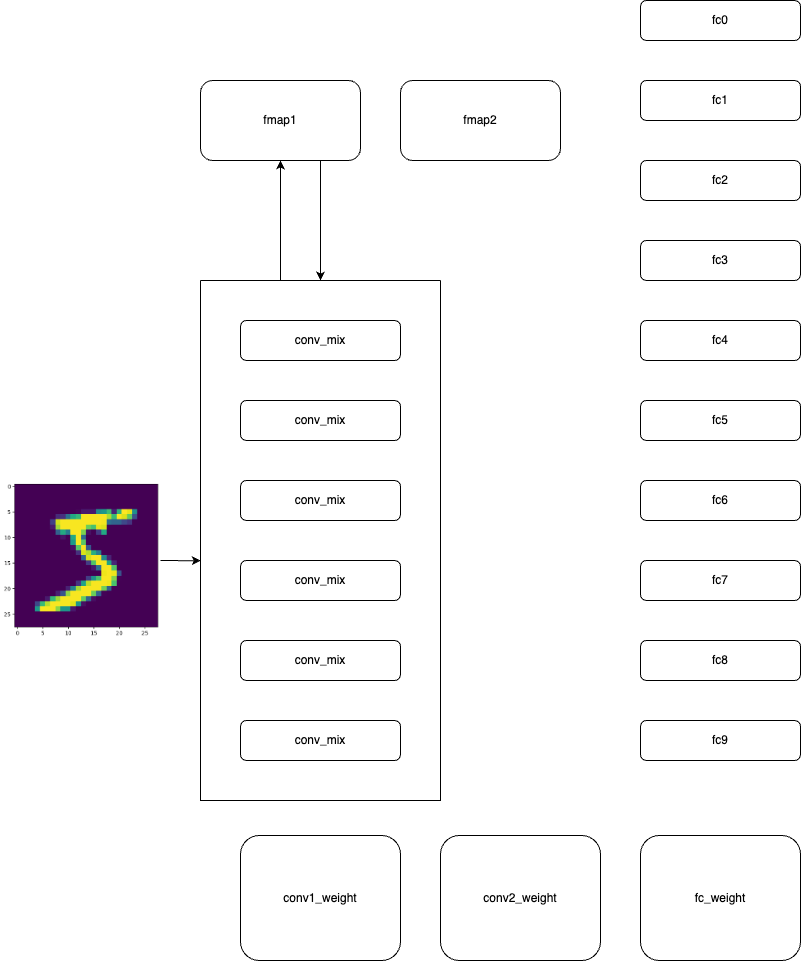

The diagram above was exported from draw.io. Its source (the exported page's mxGraphModel, read from the mxfile embedded in the PNG):
<mxGraphModel dx="1961" dy="1890" grid="1" gridSize="10" guides="1" tooltips="1" connect="1" arrows="1" fold="1" page="1" pageScale="1" pageWidth="827" pageHeight="1169" background="#ffffff" math="0" shadow="0">
  <root>
    <mxCell id="0" />
    <mxCell id="1" parent="0" />
    <mxCell id="QLmCFdgrZphi1y1m0Egi-1" value="conv_mix" style="rounded=1;whiteSpace=wrap;html=1;" vertex="1" parent="1">
      <mxGeometry x="200" y="120" width="160" height="40" as="geometry" />
    </mxCell>
    <mxCell id="QLmCFdgrZphi1y1m0Egi-2" value="conv_mix" style="rounded=1;whiteSpace=wrap;html=1;" vertex="1" parent="1">
      <mxGeometry x="200" y="200" width="160" height="40" as="geometry" />
    </mxCell>
    <mxCell id="QLmCFdgrZphi1y1m0Egi-3" value="conv_mix" style="rounded=1;whiteSpace=wrap;html=1;" vertex="1" parent="1">
      <mxGeometry x="200" y="280" width="160" height="40" as="geometry" />
    </mxCell>
    <mxCell id="QLmCFdgrZphi1y1m0Egi-4" value="conv_mix" style="rounded=1;whiteSpace=wrap;html=1;" vertex="1" parent="1">
      <mxGeometry x="200" y="360" width="160" height="40" as="geometry" />
    </mxCell>
    <mxCell id="QLmCFdgrZphi1y1m0Egi-5" value="conv_mix" style="rounded=1;whiteSpace=wrap;html=1;" vertex="1" parent="1">
      <mxGeometry x="200" y="40" width="160" height="40" as="geometry" />
    </mxCell>
    <mxCell id="QLmCFdgrZphi1y1m0Egi-6" value="conv_mix" style="rounded=1;whiteSpace=wrap;html=1;" vertex="1" parent="1">
      <mxGeometry x="200" y="440" width="160" height="40" as="geometry" />
    </mxCell>
    <mxCell id="QLmCFdgrZphi1y1m0Egi-7" value="conv1_weight" style="rounded=1;whiteSpace=wrap;html=1;" vertex="1" parent="1">
      <mxGeometry x="200" y="555" width="160" height="125" as="geometry" />
    </mxCell>
    <mxCell id="QLmCFdgrZphi1y1m0Egi-8" value="conv2_weight" style="rounded=1;whiteSpace=wrap;html=1;" vertex="1" parent="1">
      <mxGeometry x="400" y="555" width="160" height="125" as="geometry" />
    </mxCell>
    <mxCell id="QLmCFdgrZphi1y1m0Egi-9" value="fc_weight" style="rounded=1;whiteSpace=wrap;html=1;" vertex="1" parent="1">
      <mxGeometry x="600" y="555" width="160" height="125" as="geometry" />
    </mxCell>
    <mxCell id="QLmCFdgrZphi1y1m0Egi-10" value="fmap1" style="rounded=1;whiteSpace=wrap;html=1;" vertex="1" parent="1">
      <mxGeometry x="160" y="-200" width="160" height="80" as="geometry" />
    </mxCell>
    <mxCell id="QLmCFdgrZphi1y1m0Egi-11" value="fmap2" style="rounded=1;whiteSpace=wrap;html=1;" vertex="1" parent="1">
      <mxGeometry x="360" y="-200" width="160" height="80" as="geometry" />
    </mxCell>
    <mxCell id="QLmCFdgrZphi1y1m0Egi-12" value="" style="shape=image;imageAspect=0;aspect=fixed;verticalLabelPosition=bottom;verticalAlign=top;image=data:image/png,(base64 omitted: 9400 chars);" vertex="1" parent="1">
      <mxGeometry x="-40" y="200" width="161.55" height="160" as="geometry" />
    </mxCell>
    <mxCell id="QLmCFdgrZphi1y1m0Egi-13" value="" style="swimlane;startSize=0;" vertex="1" parent="1">
      <mxGeometry x="160" width="240" height="520" as="geometry" />
    </mxCell>
    <mxCell id="QLmCFdgrZphi1y1m0Egi-17" value="" style="endArrow=classic;html=1;rounded=0;entryX=0.001;entryY=0.539;entryDx=0;entryDy=0;entryPerimeter=0;" edge="1" parent="1" target="QLmCFdgrZphi1y1m0Egi-13">
      <mxGeometry width="50" height="50" relative="1" as="geometry">
        <mxPoint x="120" y="280" as="sourcePoint" />
        <mxPoint x="170" y="230" as="targetPoint" />
      </mxGeometry>
    </mxCell>
    <mxCell id="QLmCFdgrZphi1y1m0Egi-18" value="" style="endArrow=classic;html=1;rounded=0;entryX=0.5;entryY=1;entryDx=0;entryDy=0;" edge="1" parent="1" target="QLmCFdgrZphi1y1m0Egi-10">
      <mxGeometry width="50" height="50" relative="1" as="geometry">
        <mxPoint x="240" as="sourcePoint" />
        <mxPoint x="290" y="-50" as="targetPoint" />
      </mxGeometry>
    </mxCell>
    <mxCell id="QLmCFdgrZphi1y1m0Egi-19" value="" style="endArrow=classic;html=1;rounded=0;entryX=0.5;entryY=0;entryDx=0;entryDy=0;exitX=0.75;exitY=1;exitDx=0;exitDy=0;" edge="1" parent="1" source="QLmCFdgrZphi1y1m0Egi-10" target="QLmCFdgrZphi1y1m0Egi-13">
      <mxGeometry width="50" height="50" relative="1" as="geometry">
        <mxPoint x="280" y="-30" as="sourcePoint" />
        <mxPoint x="330" y="-80" as="targetPoint" />
      </mxGeometry>
    </mxCell>
    <mxCell id="QLmCFdgrZphi1y1m0Egi-21" value="fc9" style="rounded=1;whiteSpace=wrap;html=1;" vertex="1" parent="1">
      <mxGeometry x="600" y="440" width="160" height="40" as="geometry" />
    </mxCell>
    <mxCell id="QLmCFdgrZphi1y1m0Egi-23" value="fc8" style="rounded=1;whiteSpace=wrap;html=1;" vertex="1" parent="1">
      <mxGeometry x="600" y="360" width="160" height="40" as="geometry" />
    </mxCell>
    <mxCell id="QLmCFdgrZphi1y1m0Egi-24" value="fc7" style="rounded=1;whiteSpace=wrap;html=1;" vertex="1" parent="1">
      <mxGeometry x="600" y="280" width="160" height="40" as="geometry" />
    </mxCell>
    <mxCell id="QLmCFdgrZphi1y1m0Egi-25" value="fc6" style="rounded=1;whiteSpace=wrap;html=1;" vertex="1" parent="1">
      <mxGeometry x="600" y="200" width="160" height="40" as="geometry" />
    </mxCell>
    <mxCell id="QLmCFdgrZphi1y1m0Egi-26" value="fc5" style="rounded=1;whiteSpace=wrap;html=1;" vertex="1" parent="1">
      <mxGeometry x="600" y="120" width="160" height="40" as="geometry" />
    </mxCell>
    <mxCell id="QLmCFdgrZphi1y1m0Egi-27" value="fc4" style="rounded=1;whiteSpace=wrap;html=1;" vertex="1" parent="1">
      <mxGeometry x="600" y="40" width="160" height="40" as="geometry" />
    </mxCell>
    <mxCell id="QLmCFdgrZphi1y1m0Egi-28" value="fc3" style="rounded=1;whiteSpace=wrap;html=1;" vertex="1" parent="1">
      <mxGeometry x="600" y="-40" width="160" height="40" as="geometry" />
    </mxCell>
    <mxCell id="QLmCFdgrZphi1y1m0Egi-29" value="fc2" style="rounded=1;whiteSpace=wrap;html=1;" vertex="1" parent="1">
      <mxGeometry x="600" y="-120" width="160" height="40" as="geometry" />
    </mxCell>
    <mxCell id="QLmCFdgrZphi1y1m0Egi-30" value="fc1" style="rounded=1;whiteSpace=wrap;html=1;" vertex="1" parent="1">
      <mxGeometry x="600" y="-200" width="160" height="40" as="geometry" />
    </mxCell>
    <mxCell id="QLmCFdgrZphi1y1m0Egi-31" value="fc0" style="rounded=1;whiteSpace=wrap;html=1;" vertex="1" parent="1">
      <mxGeometry x="600" y="-280" width="160" height="40" as="geometry" />
    </mxCell>
  </root>
</mxGraphModel>